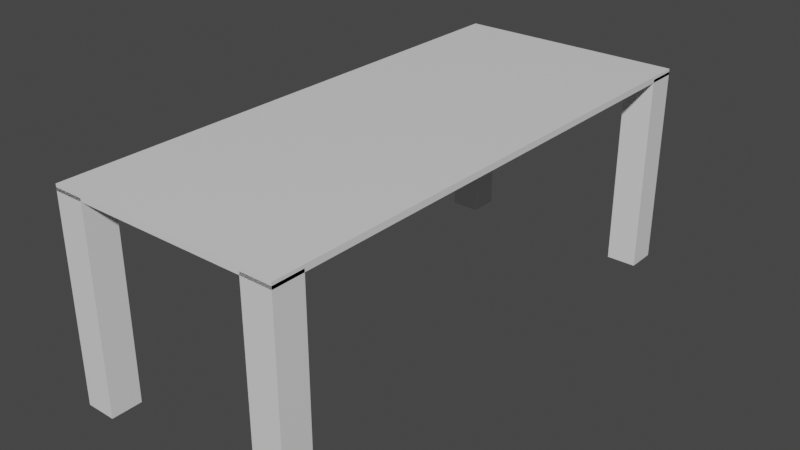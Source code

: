 # Source: table.blend  (saved by Blender 2.91.10; exported with 4.5.12 LTS)
import bpy
from mathutils import Matrix  # noqa: F401  (used for matrix-valued properties, if any)

bpy.ops.wm.read_factory_settings(use_empty=True)
scene = bpy.context.scene
scene.name = 'Scene'

# ---- collections
col_collection = bpy.data.collections.new('Collection'); scene.collection.children.link(col_collection)

# ---- materials (node trees are filled in below, after node groups)
mat_material = bpy.data.materials.new('Material')
mat_material.alpha_threshold = 0.0
mat_material.use_transparent_shadow = False
mat_material.line_color = (0.0, 0.0, 0.0, 1.0)
mat_material_001 = bpy.data.materials.new('Material.001')
mat_material_001.alpha_threshold = 0.0
mat_material_001.use_transparent_shadow = False
mat_material_001.line_color = (0.0, 0.0, 0.0, 1.0)
mat_material_002 = bpy.data.materials.new('Material.002')
mat_material_002.alpha_threshold = 0.0
mat_material_002.use_transparent_shadow = False
mat_material_002.line_color = (0.0, 0.0, 0.0, 1.0)
mat_material_003 = bpy.data.materials.new('Material.003')
mat_material_003.alpha_threshold = 0.0
mat_material_003.use_transparent_shadow = False
mat_material_003.line_color = (0.0, 0.0, 0.0, 1.0)
mat_material_004 = bpy.data.materials.new('Material.004')
mat_material_004.alpha_threshold = 0.0
mat_material_004.use_transparent_shadow = False
mat_material_004.line_color = (0.0, 0.0, 0.0, 1.0)

# ---- material node trees
mat_material.use_nodes = True; mat_material.node_tree.nodes.clear()
_N = mat_material.node_tree.nodes; _L = mat_material.node_tree.links
n0 = _N.new('ShaderNodeOutputMaterial'); n0.name = 'Material Output'; n0.location = (300, 300)
n1 = _N.new('ShaderNodeBsdfPrincipled'); n1.name = 'Principled BSDF'; n1.location = (10, 300)
n1.distribution = 'GGX'
n1.subsurface_method = 'BURLEY'
n1.inputs[2].default_value = 0.4
n1.inputs[3].default_value = 1.45
n1.inputs[27].default_value = (0.0, 0.0, 0.0, 1.0)
n1.inputs[28].default_value = 1.0
_L.new(n1.outputs[0], n0.inputs[0])
n0.is_active_output = True
mat_material_001.use_nodes = True; mat_material_001.node_tree.nodes.clear()
_N = mat_material_001.node_tree.nodes; _L = mat_material_001.node_tree.links
n0 = _N.new('ShaderNodeOutputMaterial'); n0.name = 'Material Output'; n0.location = (300, 300)
n1 = _N.new('ShaderNodeBsdfPrincipled'); n1.name = 'Principled BSDF'; n1.location = (10, 300)
n1.distribution = 'GGX'
n1.subsurface_method = 'BURLEY'
n1.inputs[2].default_value = 0.4
n1.inputs[3].default_value = 1.45
n1.inputs[27].default_value = (0.0, 0.0, 0.0, 1.0)
n1.inputs[28].default_value = 1.0
_L.new(n1.outputs[0], n0.inputs[0])
n0.is_active_output = True
mat_material_002.use_nodes = True; mat_material_002.node_tree.nodes.clear()
_N = mat_material_002.node_tree.nodes; _L = mat_material_002.node_tree.links
n0 = _N.new('ShaderNodeOutputMaterial'); n0.name = 'Material Output'; n0.location = (300, 300)
n1 = _N.new('ShaderNodeBsdfPrincipled'); n1.name = 'Principled BSDF'; n1.location = (10, 300)
n1.distribution = 'GGX'
n1.subsurface_method = 'BURLEY'
n1.inputs[2].default_value = 0.4
n1.inputs[3].default_value = 1.45
n1.inputs[27].default_value = (0.0, 0.0, 0.0, 1.0)
n1.inputs[28].default_value = 1.0
_L.new(n1.outputs[0], n0.inputs[0])
n0.is_active_output = True
mat_material_003.use_nodes = True; mat_material_003.node_tree.nodes.clear()
_N = mat_material_003.node_tree.nodes; _L = mat_material_003.node_tree.links
n0 = _N.new('ShaderNodeOutputMaterial'); n0.name = 'Material Output'; n0.location = (300, 300)
n1 = _N.new('ShaderNodeBsdfPrincipled'); n1.name = 'Principled BSDF'; n1.location = (10, 300)
n1.distribution = 'GGX'
n1.subsurface_method = 'BURLEY'
n1.inputs[2].default_value = 0.4
n1.inputs[3].default_value = 1.45
n1.inputs[27].default_value = (0.0, 0.0, 0.0, 1.0)
n1.inputs[28].default_value = 1.0
_L.new(n1.outputs[0], n0.inputs[0])
n0.is_active_output = True
mat_material_004.use_nodes = True; mat_material_004.node_tree.nodes.clear()
_N = mat_material_004.node_tree.nodes; _L = mat_material_004.node_tree.links
n0 = _N.new('ShaderNodeOutputMaterial'); n0.name = 'Material Output'; n0.location = (300, 300)
n1 = _N.new('ShaderNodeBsdfPrincipled'); n1.name = 'Principled BSDF'; n1.location = (10, 300)
n1.distribution = 'GGX'
n1.subsurface_method = 'BURLEY'
n1.inputs[2].default_value = 0.4
n1.inputs[3].default_value = 1.45
n1.inputs[27].default_value = (0.0, 0.0, 0.0, 1.0)
n1.inputs[28].default_value = 1.0
_L.new(n1.outputs[0], n0.inputs[0])
n0.is_active_output = True

# ---- world
world_world = bpy.data.worlds.new('World'); scene.world = world_world
world_world.use_nodes = True; world_world.node_tree.nodes.clear()
_N = world_world.node_tree.nodes; _L = world_world.node_tree.links
n0 = _N.new('ShaderNodeOutputWorld'); n0.name = 'World Output'; n0.location = (300, 300)
n1 = _N.new('ShaderNodeBackground'); n1.name = 'Background'; n1.location = (10, 300)
n1.inputs[0].default_value = (0.05088, 0.05088, 0.05088, 1.0)
_L.new(n1.outputs[0], n0.inputs[0])
n0.is_active_output = True
world_world.color = (0.05088, 0.05088, 0.05088)
world_world.use_sun_shadow = False
world_world.sun_shadow_jitter_overblur = 0.0

# ---- meshes
me_cube = bpy.data.meshes.new('Cube')
me_cube.from_pydata([(1.0, 1.0, 1.0), (1.0, 1.0, -1.0), (1.0, -1.0, 1.0), (1.0, -1.0, -1.0), (-1.0, 1.0, 1.0), (-1.0, 1.0, -1.0), (-1.0, -1.0, 1.0), (-1.0, -1.0, -1.0)], [], [(0, 4, 6, 2), (3, 2, 6, 7), (7, 6, 4, 5), (5, 1, 3, 7), (1, 0, 2, 3), (5, 4, 0, 1)])
_uv = me_cube.uv_layers.new(name='UVMap')
_uv.uv.foreach_set('vector', [0.625, 0.5, 0.875, 0.5, 0.875, 0.75, 0.625, 0.75, 0.375, 0.75, 0.625, 0.75, 0.625, 1.0, 0.375, 1.0, 0.375, 0.0, 0.625, 0.0, 0.625, 0.25, 0.375, 0.25, 0.125, 0.5, 0.375, 0.5, 0.375, 0.75, 0.125, 0.75, 0.375, 0.5, 0.625, 0.5, 0.625, 0.75, 0.375, 0.75, 0.375, 0.25, 0.625, 0.25, 0.625, 0.5, 0.375, 0.5])
me_cube.materials.append(mat_material)
me_cube.use_remesh_preserve_volume = False
me_cube.use_remesh_preserve_attributes = False
me_cube.use_mirror_vertex_groups = False
me_cube.update()
me_cube_001 = bpy.data.meshes.new('Cube.001')
me_cube_001.from_pydata([(1.0, 1.0, 1.0), (1.0, 1.0, -1.0), (1.0, -1.0, 1.0), (1.0, -1.0, -1.0), (-1.0, 1.0, 1.0), (-1.0, 1.0, -1.0), (-1.0, -1.0, 1.0), (-1.0, -1.0, -1.0)], [], [(0, 4, 6, 2), (3, 2, 6, 7), (7, 6, 4, 5), (5, 1, 3, 7), (1, 0, 2, 3), (5, 4, 0, 1)])
_uv = me_cube_001.uv_layers.new(name='UVMap')
_uv.uv.foreach_set('vector', [0.625, 0.5, 0.875, 0.5, 0.875, 0.75, 0.625, 0.75, 0.375, 0.75, 0.625, 0.75, 0.625, 1.0, 0.375, 1.0, 0.375, 0.0, 0.625, 0.0, 0.625, 0.25, 0.375, 0.25, 0.125, 0.5, 0.375, 0.5, 0.375, 0.75, 0.125, 0.75, 0.375, 0.5, 0.625, 0.5, 0.625, 0.75, 0.375, 0.75, 0.375, 0.25, 0.625, 0.25, 0.625, 0.5, 0.375, 0.5])
me_cube_001.materials.append(mat_material_001)
me_cube_001.use_remesh_preserve_volume = False
me_cube_001.use_remesh_preserve_attributes = False
me_cube_001.use_mirror_vertex_groups = False
me_cube_001.update()
me_cube_002 = bpy.data.meshes.new('Cube.002')
me_cube_002.from_pydata([(1.0, 1.0, 1.0), (1.0, 1.0, -1.0), (1.0, -1.0, 1.0), (1.0, -1.0, -1.0), (-1.0, 1.0, 1.0), (-1.0, 1.0, -1.0), (-1.0, -1.0, 1.0), (-1.0, -1.0, -1.0)], [], [(0, 4, 6, 2), (3, 2, 6, 7), (7, 6, 4, 5), (5, 1, 3, 7), (1, 0, 2, 3), (5, 4, 0, 1)])
_uv = me_cube_002.uv_layers.new(name='UVMap')
_uv.uv.foreach_set('vector', [0.625, 0.5, 0.875, 0.5, 0.875, 0.75, 0.625, 0.75, 0.375, 0.75, 0.625, 0.75, 0.625, 1.0, 0.375, 1.0, 0.375, 0.0, 0.625, 0.0, 0.625, 0.25, 0.375, 0.25, 0.125, 0.5, 0.375, 0.5, 0.375, 0.75, 0.125, 0.75, 0.375, 0.5, 0.625, 0.5, 0.625, 0.75, 0.375, 0.75, 0.375, 0.25, 0.625, 0.25, 0.625, 0.5, 0.375, 0.5])
me_cube_002.materials.append(mat_material_002)
me_cube_002.use_remesh_preserve_volume = False
me_cube_002.use_remesh_preserve_attributes = False
me_cube_002.use_mirror_vertex_groups = False
me_cube_002.update()
me_cube_003 = bpy.data.meshes.new('Cube.003')
me_cube_003.from_pydata([(1.0, 1.0, 1.0), (1.0, 1.0, -1.0), (1.0, -1.0, 1.0), (1.0, -1.0, -1.0), (-1.0, 1.0, 1.0), (-1.0, 1.0, -1.0), (-1.0, -1.0, 1.0), (-1.0, -1.0, -1.0)], [], [(0, 4, 6, 2), (3, 2, 6, 7), (7, 6, 4, 5), (5, 1, 3, 7), (1, 0, 2, 3), (5, 4, 0, 1)])
_uv = me_cube_003.uv_layers.new(name='UVMap')
_uv.uv.foreach_set('vector', [0.625, 0.5, 0.875, 0.5, 0.875, 0.75, 0.625, 0.75, 0.375, 0.75, 0.625, 0.75, 0.625, 1.0, 0.375, 1.0, 0.375, 0.0, 0.625, 0.0, 0.625, 0.25, 0.375, 0.25, 0.125, 0.5, 0.375, 0.5, 0.375, 0.75, 0.125, 0.75, 0.375, 0.5, 0.625, 0.5, 0.625, 0.75, 0.375, 0.75, 0.375, 0.25, 0.625, 0.25, 0.625, 0.5, 0.375, 0.5])
me_cube_003.materials.append(mat_material_003)
me_cube_003.use_remesh_preserve_volume = False
me_cube_003.use_remesh_preserve_attributes = False
me_cube_003.use_mirror_vertex_groups = False
me_cube_003.update()
me_cube_004 = bpy.data.meshes.new('Cube.004')
me_cube_004.from_pydata([(1.0, 1.0, 1.0), (1.0, 1.0, -1.0), (1.0, -1.0, 1.0), (1.0, -1.0, -1.0), (-1.0, 1.0, 1.0), (-1.0, 1.0, -1.0), (-1.0, -1.0, 1.0), (-1.0, -1.0, -1.0)], [], [(0, 4, 6, 2), (3, 2, 6, 7), (7, 6, 4, 5), (5, 1, 3, 7), (1, 0, 2, 3), (5, 4, 0, 1)])
_uv = me_cube_004.uv_layers.new(name='UVMap')
_uv.uv.foreach_set('vector', [0.625, 0.5, 0.875, 0.5, 0.875, 0.75, 0.625, 0.75, 0.375, 0.75, 0.625, 0.75, 0.625, 1.0, 0.375, 1.0, 0.375, 0.0, 0.625, 0.0, 0.625, 0.25, 0.375, 0.25, 0.125, 0.5, 0.375, 0.5, 0.375, 0.75, 0.125, 0.75, 0.375, 0.5, 0.625, 0.5, 0.625, 0.75, 0.375, 0.75, 0.375, 0.25, 0.625, 0.25, 0.625, 0.5, 0.375, 0.5])
me_cube_004.materials.append(mat_material_004)
me_cube_004.use_remesh_preserve_volume = False
me_cube_004.use_remesh_preserve_attributes = False
me_cube_004.use_mirror_vertex_groups = False
me_cube_004.update()

# ---- objects
ob_cube = bpy.data.objects.new('Cube', me_cube)
ob_cube_001 = bpy.data.objects.new('Cube.001', me_cube_001)
ob_cube_002 = bpy.data.objects.new('Cube.002', me_cube_002)
ob_cube_003 = bpy.data.objects.new('Cube.003', me_cube_003)
ob_cube_004 = bpy.data.objects.new('Cube.004', me_cube_004)

# ---- transforms, parenting, visibility, modifiers, constraints
ob_cube.location = (0.0, 0.0, 1.0)
ob_cube.scale = (0.15, 0.15, 1.0)
ob_cube.lock_rotations_4d = False
ob_cube.empty_display_type = 'ARROWS'
ob_cube.lineart.crease_threshold = 0.0
ob_cube_001.location = (1.0, 2.5, 2.0)
ob_cube_001.scale = (1.15, 2.65, 0.03)
ob_cube_001.lock_rotations_4d = False
ob_cube_001.empty_display_type = 'ARROWS'
ob_cube_001.lineart.crease_threshold = 0.0
ob_cube_002.location = (2.0, 0.0, 1.0)
ob_cube_002.scale = (0.15, 0.15, 1.0)
ob_cube_002.lock_rotations_4d = False
ob_cube_002.empty_display_type = 'ARROWS'
ob_cube_002.lineart.crease_threshold = 0.0
ob_cube_003.location = (0.0, 5.0, 1.0)
ob_cube_003.scale = (0.15, 0.15, 1.0)
ob_cube_003.lock_rotations_4d = False
ob_cube_003.empty_display_type = 'ARROWS'
ob_cube_003.lineart.crease_threshold = 0.0
ob_cube_004.location = (2.0, 5.0, 1.0)
ob_cube_004.scale = (0.15, 0.15, 1.0)
ob_cube_004.lock_rotations_4d = False
ob_cube_004.empty_display_type = 'ARROWS'
ob_cube_004.lineart.crease_threshold = 0.0

# ---- collection membership
col_collection.objects.link(ob_cube)
col_collection.objects.link(ob_cube_001)
col_collection.objects.link(ob_cube_002)
col_collection.objects.link(ob_cube_003)
col_collection.objects.link(ob_cube_004)

# ---- scene / render settings (as saved in the file)
scene.frame_start = 1; scene.frame_end = 250; scene.frame_set(1)
scene.render.engine = 'BLENDER_EEVEE_NEXT'
scene.cycles.use_denoising = False
scene.cycles.samples = 128
scene.cycles.sampling_pattern = 'TABULATED_SOBOL'
scene.cycles.use_adaptive_sampling = False
scene.cycles.use_light_tree = False
scene.view_settings.view_transform = 'Filmic'
bpy.context.view_layer.update()

# ---- added for rendering (the .blend has no active camera and no usable light): camera, sun
cam_auto = bpy.data.cameras.new('AutoCamera')
cam_auto.lens = 50.0
cam_auto.sensor_width = 36.0
cam_auto.clip_end = 1000.0
ob_auto_camera = bpy.data.objects.new('AutoCamera', cam_auto)
scene.collection.objects.link(ob_auto_camera)
ob_auto_camera.location = (6.66589, -4.29907, 5.54771)
ob_auto_camera.rotation_euler = (1.09748, -7.21219e-08, 0.694738)
scene.camera = ob_auto_camera
light_auto_sun = bpy.data.lights.new('AutoSun', 'SUN')
light_auto_sun.energy = 3.0
light_auto_sun.angle = 0.0523599
ob_auto_sun = bpy.data.objects.new('AutoSun', light_auto_sun)
scene.collection.objects.link(ob_auto_sun)
ob_auto_sun.rotation_euler = (0.872665, 0.174533, 0.523599)
bpy.context.view_layer.update()
